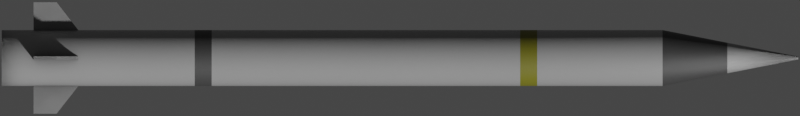 # Source: Vt1.blend  (saved by Blender 2.93.20; exported with 4.5.12 LTS)
import bpy
from mathutils import Matrix  # noqa: F401  (used for matrix-valued properties, if any)

bpy.ops.wm.read_factory_settings(use_empty=True)
scene = bpy.context.scene
scene.name = 'Scene'

# ---- collections
col_collection = bpy.data.collections.new('Collection'); scene.collection.children.link(col_collection)

# ---- materials (node trees are filled in below, after node groups)
mat_main = bpy.data.materials.new('Main')
mat_yellow = bpy.data.materials.new('Yellow')
mat_gray = bpy.data.materials.new('Gray')

# ---- node groups
ng_mk48_shader = bpy.data.node_groups.new('Mk48 Shader', 'ShaderNodeTree')
_s = ng_mk48_shader.interface.new_socket(name='BSDF', in_out='OUTPUT', socket_type='NodeSocketShader')
_s = ng_mk48_shader.interface.new_socket(name='Color', in_out='INPUT', socket_type='NodeSocketColor')
_s.default_value = (0.2529, 0.2529, 0.2529, 1.0)
_s = ng_mk48_shader.interface.new_socket(name='Roughness', in_out='INPUT', socket_type='NodeSocketFloat')
_s.subtype = 'FACTOR'
_s.default_value = 0.5
_s.min_value = 0.0
_s.max_value = 1.0
_s = ng_mk48_shader.interface.new_socket(name='Metallic', in_out='INPUT', socket_type='NodeSocketFloat')
_s.subtype = 'FACTOR'
_s.default_value = 1.0
_s.min_value = 0.0
_s.max_value = 1.0
_N = ng_mk48_shader.nodes; _L = ng_mk48_shader.links
n0 = _N.new('NodeGroupOutput'); n0.name = 'Group Output'; n0.location = (421, 0)
n1 = _N.new('ShaderNodeBsdfPrincipled'); n1.name = 'Principled BSDF'; n1.location = (131, 46)
n1.distribution = 'GGX'
n1.subsurface_method = 'BURLEY'
n1.inputs[3].default_value = 1.45
n1.inputs[27].default_value = (0.0, 0.0, 0.0, 1.0)
n1.inputs[28].default_value = 1.0
n2 = _N.new('ShaderNodeAmbientOcclusion'); n2.name = 'Ambient Occlusion'; n2.location = (-85, 128)
n2.samples = 8
n3 = _N.new('ShaderNodeBevel'); n3.name = 'Bevel'; n3.location = (-265, -248)
n3.inputs[0].default_value = 0.1
n4 = _N.new('NodeGroupInput'); n4.name = 'Mk48 Shader'; n4.location = (-468, -27)
n5 = _N.new('ShaderNodeNewGeometry'); n5.name = 'Geometry'; n5.location = (-875, -245)
n6 = _N.new('ShaderNodeBump'); n6.name = 'Bump'; n6.location = (-470, -299)
n6.inputs[0].default_value = 0.01
n6.inputs[1].default_value = 1.0
n6.inputs[2].default_value = 1.0
n7 = _N.new('ShaderNodeTexNoise'); n7.name = 'Noise Texture'; n7.location = (-671, -234)
n7.inputs[2].default_value = 2.0
_L.new(n1.outputs[0], n0.inputs[0])
_L.new(n2.outputs[0], n1.inputs[0])
_L.new(n4.outputs[0], n2.inputs[0])
_L.new(n4.outputs[1], n1.inputs[2])
_L.new(n4.outputs[2], n1.inputs[1])
_L.new(n3.outputs[0], n2.inputs[2])
_L.new(n5.outputs[0], n7.inputs[0])
_L.new(n7.outputs[0], n6.inputs[3])
_L.new(n6.outputs[0], n3.inputs[1])
_L.new(n3.outputs[0], n1.inputs[5])
n0.is_active_output = True
ng_auto_smooth = bpy.data.node_groups.new('Auto Smooth', 'GeometryNodeTree')
_s = ng_auto_smooth.interface.new_socket(name='Geometry', in_out='OUTPUT', socket_type='NodeSocketGeometry')
_s = ng_auto_smooth.interface.new_socket(name='Geometry', in_out='INPUT', socket_type='NodeSocketGeometry')
_s = ng_auto_smooth.interface.new_socket(name='Angle', in_out='INPUT', socket_type='NodeSocketFloat')
_s.subtype = 'ANGLE'
_s.min_value = 0.0
_s.max_value = 3.142
ng_auto_smooth.is_modifier = True
_N = ng_auto_smooth.nodes; _L = ng_auto_smooth.links
n0 = _N.new('NodeGroupOutput'); n0.name = 'Group Output'; n0.location = (480, -100)
n1 = _N.new('NodeGroupInput'); n1.name = 'Group Input'; n1.location = (-420, -300)
n2 = _N.new('NodeGroupInput'); n2.name = 'Group Input.001'; n2.location = (-60, -100)
n3 = _N.new('GeometryNodeSetShadeSmooth'); n3.name = 'Set Shade Smooth'; n3.location = (120, -100)
n3.domain = 'EDGE'
n4 = _N.new('GeometryNodeSetShadeSmooth'); n4.name = 'Set Shade Smooth.001'; n4.location = (300, -100)
n5 = _N.new('GeometryNodeInputMeshEdgeAngle'); n5.name = 'Edge Angle'; n5.location = (-420, -220)
n6 = _N.new('GeometryNodeInputEdgeSmooth'); n6.name = 'Is Edge Smooth'; n6.location = (-60, -160)
n7 = _N.new('GeometryNodeInputShadeSmooth'); n7.name = 'Is Face Smooth'; n7.location = (-240, -340)
n8 = _N.new('FunctionNodeBooleanMath'); n8.name = 'Boolean Math'; n8.location = (-60, -220)
n9 = _N.new('FunctionNodeCompare'); n9.name = 'Compare'; n9.location = (-240, -180)
n9.operation = 'LESS_EQUAL'
_L.new(n5.outputs[0], n9.inputs[0])
_L.new(n4.outputs[0], n0.inputs[0])
_L.new(n1.outputs[1], n9.inputs[1])
_L.new(n9.outputs[0], n8.inputs[0])
_L.new(n7.outputs[0], n8.inputs[1])
_L.new(n2.outputs[0], n3.inputs[0])
_L.new(n6.outputs[0], n3.inputs[1])
_L.new(n3.outputs[0], n4.inputs[0])
_L.new(n8.outputs[0], n3.inputs[2])
n0.is_active_output = True

# ---- material node trees
mat_main.use_nodes = True; mat_main.node_tree.nodes.clear()
_N = mat_main.node_tree.nodes; _L = mat_main.node_tree.links
n0 = _N.new('ShaderNodeOutputMaterial'); n0.name = 'Material Output'; n0.location = (300, 300)
n1 = _N.new('ShaderNodeGroup'); n1.name = 'Mk48 Shader'; n1.location = (95, 311)
n1.label = 'Mk48 Shader'
n1.node_tree = ng_mk48_shader
n1.inputs[0].default_value = (0.3032, 0.3032, 0.3032, 0.0)
n1.inputs[1].default_value = 0.3
n1.inputs[2].default_value = 0.0
_L.new(n1.outputs[0], n0.inputs[0])
n0.is_active_output = True
mat_yellow.use_nodes = True; mat_yellow.node_tree.nodes.clear()
_N = mat_yellow.node_tree.nodes; _L = mat_yellow.node_tree.links
n0 = _N.new('ShaderNodeOutputMaterial'); n0.name = 'Material Output'; n0.location = (300, 300)
n1 = _N.new('ShaderNodeGroup'); n1.name = 'Mk48 Shader'; n1.location = (95, 311)
n1.label = 'Mk48 Shader'
n1.node_tree = ng_mk48_shader
n1.inputs[0].default_value = (0.1626, 0.154, 0.009916, 0.0)
n1.inputs[1].default_value = 0.5
n1.inputs[2].default_value = 0.0
_L.new(n1.outputs[0], n0.inputs[0])
n0.is_active_output = True
mat_gray.use_nodes = True; mat_gray.node_tree.nodes.clear()
_N = mat_gray.node_tree.nodes; _L = mat_gray.node_tree.links
n0 = _N.new('ShaderNodeOutputMaterial'); n0.name = 'Material Output'; n0.location = (300, 300)
n1 = _N.new('ShaderNodeGroup'); n1.name = 'Mk48 Shader'; n1.location = (95, 311)
n1.label = 'Mk48 Shader'
n1.node_tree = ng_mk48_shader
n1.inputs[0].default_value = (0.05222, 0.05222, 0.05222, 0.0)
n1.inputs[1].default_value = 0.5
n1.inputs[2].default_value = 0.0
_L.new(n1.outputs[0], n0.inputs[0])
n0.is_active_output = True

# ---- world
world_world = bpy.data.worlds.new('World'); scene.world = world_world
world_world.use_nodes = True; world_world.node_tree.nodes.clear()
_N = world_world.node_tree.nodes; _L = world_world.node_tree.links
n0 = _N.new('ShaderNodeOutputWorld'); n0.name = 'World Output'; n0.location = (300, 300)
n1 = _N.new('ShaderNodeBackground'); n1.name = 'Background'; n1.location = (10, 300)
n1.inputs[0].default_value = (0.05088, 0.05088, 0.05088, 1.0)
_L.new(n1.outputs[0], n0.inputs[0])
n0.is_active_output = True
world_world.color = (0.05088, 0.05088, 0.05088)
world_world.use_sun_shadow = False
world_world.sun_shadow_jitter_overblur = 0.0

# ---- cameras
cam_camera = bpy.data.cameras.new('Camera')
cam_camera.type = 'ORTHO'
cam_camera.clip_end = 100.0
cam_camera.ortho_scale = 2.36
cam_camera.show_mist = True

# ---- meshes
me_cylinder = bpy.data.meshes.new('Cylinder')
me_cylinder.from_pydata([(0.0, 0.0825, -1.175), (1.859e-09, 0.004125, 1.175), (0.01609, 0.08091, -1.175), (0.0008047, 0.004046, 1.175), (0.03157, 0.07622, -1.175), (0.001579, 0.003811, 1.175), (0.04583, 0.0686, -1.175), (0.002292, 0.00343, 1.175), (0.05834, 0.05834, -1.175), (0.002917, 0.002917, 1.175), (0.0686, 0.04583, -1.175), (0.00343, 0.002292, 1.175), (0.07622, 0.03157, -1.175), (0.003811, 0.001579, 1.175), (0.08091, 0.01609, -1.175), (0.004046, 0.0008047, 1.175), (0.0825, -3.606e-09, -1.175), (0.004125, -8.439e-10, 1.175), (0.08091, -0.01609, -1.175), (0.004046, -0.0008047, 1.175), (0.07622, -0.03157, -1.175), (0.003811, -0.001579, 1.175), (0.0686, -0.04583, -1.175), (0.00343, -0.002292, 1.175), (0.05834, -0.05834, -1.175), (0.002917, -0.002917, 1.175), (0.04583, -0.0686, -1.175), (0.002292, -0.00343, 1.175), (0.03157, -0.07622, -1.175), (0.001579, -0.003811, 1.175), (0.01609, -0.08091, -1.175), (0.0008047, -0.004046, 1.175), (-7.212e-09, -0.0825, -1.175), (1.499e-09, -0.004125, 1.175), (-0.01609, -0.08091, -1.175), (-0.0008047, -0.004046, 1.175), (-0.03157, -0.07622, -1.175), (-0.001579, -0.003811, 1.175), (-0.04583, -0.0686, -1.175), (-0.002292, -0.00343, 1.175), (-0.05834, -0.05834, -1.175), (-0.002917, -0.002917, 1.175), (-0.0686, -0.04583, -1.175), (-0.00343, -0.002292, 1.175), (-0.07622, -0.03157, -1.175), (-0.003811, -0.001579, 1.175), (-0.08091, -0.01609, -1.175), (-0.004046, -0.0008047, 1.175), (-0.0825, 9.838e-10, -1.175), (-0.004125, -6.144e-10, 1.175), (-0.08091, 0.01609, -1.175), (-0.004046, 0.0008047, 1.175), (-0.07622, 0.03157, -1.175), (-0.003811, 0.001579, 1.175), (-0.0686, 0.04583, -1.175), (-0.00343, 0.002292, 1.175), (-0.05834, 0.05834, -1.175), (-0.002917, 0.002917, 1.175), (-0.04583, 0.0686, -1.175), (-0.002292, 0.00343, 1.175), (-0.03157, 0.07622, -1.175), (-0.001579, 0.003811, 1.175), (-0.01609, 0.08091, -1.175), (-0.0008047, 0.004046, 1.175), (0.0, 0.0825, 0.7745), (0.01609, 0.08091, 0.7745), (0.03157, 0.07622, 0.7745), (0.04583, 0.0686, 0.7745), (0.05834, 0.05834, 0.7745), (0.0686, 0.04583, 0.7745), (0.07622, 0.03157, 0.7745), (0.08091, 0.01609, 0.7745), (0.0825, -3.606e-09, 0.7745), (0.08091, -0.01609, 0.7745), (0.07622, -0.03157, 0.7745), (0.0686, -0.04583, 0.7745), (0.05834, -0.05834, 0.7745), (0.04583, -0.0686, 0.7745), (0.03157, -0.07622, 0.7745), (0.01609, -0.08091, 0.7745), (-7.212e-09, -0.0825, 0.7745), (-0.01609, -0.08091, 0.7745), (-0.03157, -0.07622, 0.7745), (-0.04583, -0.0686, 0.7745), (-0.05834, -0.05834, 0.7745), (-0.0686, -0.04583, 0.7745), (-0.07622, -0.03157, 0.7745), (-0.08091, -0.01609, 0.7745), (-0.0825, 9.838e-10, 0.7745), (-0.08091, 0.01609, 0.7745), (-0.07622, 0.03157, 0.7745), (-0.0686, 0.04583, 0.7745), (-0.05834, 0.05834, 0.7745), (-0.04583, 0.0686, 0.7745), (-0.03157, 0.07622, 0.7745), (-0.01609, 0.08091, 0.7745), (8.879e-10, 0.04508, 0.9657), (0.008794, 0.04421, 0.9657), (0.01725, 0.04165, 0.9657), (0.02504, 0.03748, 0.9657), (0.03187, 0.03187, 0.9657), (0.03748, 0.02504, 0.9657), (0.04165, 0.01725, 0.9657), (0.04421, 0.008794, 0.9657), (0.04508, -2.287e-09, 0.9657), (0.04421, -0.008794, 0.9657), (0.04165, -0.01725, 0.9657), (0.03748, -0.02504, 0.9657), (0.03187, -0.03187, 0.9657), (0.02504, -0.03748, 0.9657), (0.01725, -0.04165, 0.9657), (0.008794, -0.04421, 0.9657), (-3.053e-09, -0.04508, 0.9657), (-0.008794, -0.04421, 0.9657), (-0.01725, -0.04165, 0.9657), (-0.02504, -0.03748, 0.9657), (-0.03187, -0.03187, 0.9657), (-0.03748, -0.02504, 0.9657), (-0.04165, -0.01725, 0.9657), (-0.04421, -0.008794, 0.9657), (-0.04508, 2.207e-10, 0.9657), (-0.04421, 0.008794, 0.9657), (-0.04165, 0.01725, 0.9657), (-0.03748, 0.02504, 0.9657), (-0.03187, 0.03187, 0.9657), (-0.02504, 0.03748, 0.9657), (-0.01725, 0.04165, 0.9657), (-0.008794, 0.04421, 0.9657), (0.01609, 0.08091, 0.3545), (0.03157, 0.07622, 0.3545), (0.04583, 0.0686, 0.3545), (0.05834, 0.05834, 0.3545), (0.0686, 0.04583, 0.3545), (0.07622, 0.03157, 0.3545), (0.08091, 0.01609, 0.3545), (0.0825, -3.606e-09, 0.3545), (0.08091, -0.01609, 0.3545), (0.07622, -0.03157, 0.3545), (0.0686, -0.04583, 0.3545), (0.05834, -0.05834, 0.3545), (0.04583, -0.0686, 0.3545), (0.03157, -0.07622, 0.3545), (0.01609, -0.08091, 0.3545), (-7.212e-09, -0.0825, 0.3545), (-0.01609, -0.08091, 0.3545), (-0.03157, -0.07622, 0.3545), (-0.04583, -0.0686, 0.3545), (-0.05834, -0.05834, 0.3545), (-0.0686, -0.04583, 0.3545), (-0.07622, -0.03157, 0.3545), (-0.08091, -0.01609, 0.3545), (-0.0825, 9.838e-10, 0.3545), (-0.08091, 0.01609, 0.3545), (-0.07622, 0.03157, 0.3545), (-0.0686, 0.04583, 0.3545), (-0.05834, 0.05834, 0.3545), (-0.04583, 0.0686, 0.3545), (-0.03157, 0.07622, 0.3545), (-0.01609, 0.08091, 0.3545), (0.0, 0.0825, 0.3545), (0.0, 0.0825, 0.4047), (0.01609, 0.08091, 0.4047), (0.03157, 0.07622, 0.4047), (0.04583, 0.0686, 0.4047), (0.05834, 0.05834, 0.4047), (0.0686, 0.04583, 0.4047), (0.07622, 0.03157, 0.4047), (0.08091, 0.01609, 0.4047), (0.0825, -3.606e-09, 0.4047), (0.08091, -0.01609, 0.4047), (0.07622, -0.03157, 0.4047), (0.0686, -0.04583, 0.4047), (0.05834, -0.05834, 0.4047), (0.04583, -0.0686, 0.4047), (0.03157, -0.07622, 0.4047), (0.01609, -0.08091, 0.4047), (-7.212e-09, -0.0825, 0.4047), (-0.01609, -0.08091, 0.4047), (-0.03157, -0.07622, 0.4047), (-0.04583, -0.0686, 0.4047), (-0.05834, -0.05834, 0.4047), (-0.0686, -0.04583, 0.4047), (-0.07622, -0.03157, 0.4047), (-0.08091, -0.01609, 0.4047), (-0.0825, 9.838e-10, 0.4047), (-0.08091, 0.01609, 0.4047), (-0.07622, 0.03157, 0.4047), (-0.0686, 0.04583, 0.4047), (-0.05834, 0.05834, 0.4047), (-0.04583, 0.0686, 0.4047), (-0.03157, 0.07622, 0.4047), (-0.01609, 0.08091, 0.4047), (0.01609, 0.08091, -0.6057), (0.03157, 0.07622, -0.6057), (0.04583, 0.0686, -0.6057), (0.05834, 0.05834, -0.6057), (0.0686, 0.04583, -0.6057), (0.07622, 0.03157, -0.6057), (0.08091, 0.01609, -0.6057), (0.0825, -3.606e-09, -0.6057), (0.08091, -0.01609, -0.6057), (0.07622, -0.03157, -0.6057), (0.0686, -0.04583, -0.6057), (0.05834, -0.05834, -0.6057), (0.04583, -0.0686, -0.6057), (0.03157, -0.07622, -0.6057), (0.01609, -0.08091, -0.6057), (-7.212e-09, -0.0825, -0.6057), (-0.01609, -0.08091, -0.6057), (-0.03157, -0.07622, -0.6057), (-0.04583, -0.0686, -0.6057), (-0.05834, -0.05834, -0.6057), (-0.0686, -0.04583, -0.6057), (-0.07622, -0.03157, -0.6057), (-0.08091, -0.01609, -0.6057), (-0.0825, 9.838e-10, -0.6057), (-0.08091, 0.01609, -0.6057), (-0.07622, 0.03157, -0.6057), (-0.0686, 0.04583, -0.6057), (-0.05834, 0.05834, -0.6057), (-0.04583, 0.0686, -0.6057), (-0.03157, 0.07622, -0.6057), (-0.01609, 0.08091, -0.6057), (0.0, 0.0825, -0.6057), (0.0, 0.0825, -0.5555), (0.01609, 0.08091, -0.5555), (0.03157, 0.07622, -0.5555), (0.04583, 0.0686, -0.5555), (0.05834, 0.05834, -0.5555), (0.0686, 0.04583, -0.5555), (0.07622, 0.03157, -0.5555), (0.08091, 0.01609, -0.5555), (0.0825, -3.606e-09, -0.5555), (0.08091, -0.01609, -0.5555), (0.07622, -0.03157, -0.5555), (0.0686, -0.04583, -0.5555), (0.05834, -0.05834, -0.5555), (0.04583, -0.0686, -0.5555), (0.03157, -0.07622, -0.5555), (0.01609, -0.08091, -0.5555), (-7.212e-09, -0.0825, -0.5555), (-0.01609, -0.08091, -0.5555), (-0.03157, -0.07622, -0.5555), (-0.04583, -0.0686, -0.5555), (-0.05834, -0.05834, -0.5555), (-0.0686, -0.04583, -0.5555), (-0.07622, -0.03157, -0.5555), (-0.08091, -0.01609, -0.5555), (-0.0825, 9.838e-10, -0.5555), (-0.08091, 0.01609, -0.5555), (-0.07622, 0.03157, -0.5555), (-0.0686, 0.04583, -0.5555), (-0.05834, 0.05834, -0.5555), (-0.04583, 0.0686, -0.5555), (-0.03157, 0.07622, -0.5555), (-0.01609, 0.08091, -0.5555)], [], [(96, 1, 3, 97), (97, 3, 5, 98), (98, 5, 7, 99), (99, 7, 9, 100), (100, 9, 11, 101), (101, 11, 13, 102), (102, 13, 15, 103), (103, 15, 17, 104), (104, 17, 19, 105), (105, 19, 21, 106), (106, 21, 23, 107), (107, 23, 25, 108), (108, 25, 27, 109), (109, 27, 29, 110), (110, 29, 31, 111), (111, 31, 33, 112), (112, 33, 35, 113), (113, 35, 37, 114), (114, 37, 39, 115), (115, 39, 41, 116), (116, 41, 43, 117), (117, 43, 45, 118), (118, 45, 47, 119), (119, 47, 49, 120), (120, 49, 51, 121), (121, 51, 53, 122), (122, 53, 55, 123), (123, 55, 57, 124), (124, 57, 59, 125), (125, 59, 61, 126), (3, 1, 63, 61, 59, 57, 55, 53, 51, 49, 47, 45, 43, 41, 39, 37, 35, 33, 31, 29, 27, 25, 23, 21, 19, 17, 15, 13, 11, 9, 7, 5), (126, 61, 63, 127), (127, 63, 1, 96), (0, 2, 4, 6, 8, 10, 12, 14, 16, 18, 20, 22, 24, 26, 28, 30, 32, 34, 36, 38, 40, 42, 44, 46, 48, 50, 52, 54, 56, 58, 60, 62), (191, 95, 64, 160), (190, 94, 95, 191), (189, 93, 94, 190), (188, 92, 93, 189), (187, 91, 92, 188), (186, 90, 91, 187), (185, 89, 90, 186), (184, 88, 89, 185), (183, 87, 88, 184), (182, 86, 87, 183), (181, 85, 86, 182), (180, 84, 85, 181), (179, 83, 84, 180), (178, 82, 83, 179), (177, 81, 82, 178), (176, 80, 81, 177), (175, 79, 80, 176), (174, 78, 79, 175), (173, 77, 78, 174), (172, 76, 77, 173), (171, 75, 76, 172), (170, 74, 75, 171), (169, 73, 74, 170), (168, 72, 73, 169), (167, 71, 72, 168), (166, 70, 71, 167), (165, 69, 70, 166), (164, 68, 69, 165), (163, 67, 68, 164), (162, 66, 67, 163), (161, 65, 66, 162), (160, 64, 65, 161), (95, 127, 96, 64), (94, 126, 127, 95), (93, 125, 126, 94), (92, 124, 125, 93), (91, 123, 124, 92), (90, 122, 123, 91), (89, 121, 122, 90), (88, 120, 121, 89), (87, 119, 120, 88), (86, 118, 119, 87), (85, 117, 118, 86), (84, 116, 117, 85), (83, 115, 116, 84), (82, 114, 115, 83), (81, 113, 114, 82), (80, 112, 113, 81), (79, 111, 112, 80), (78, 110, 111, 79), (77, 109, 110, 78), (76, 108, 109, 77), (75, 107, 108, 76), (74, 106, 107, 75), (73, 105, 106, 74), (72, 104, 105, 73), (71, 103, 104, 72), (70, 102, 103, 71), (69, 101, 102, 70), (68, 100, 101, 69), (67, 99, 100, 68), (66, 98, 99, 67), (65, 97, 98, 66), (64, 96, 97, 65), (224, 159, 128, 225), (225, 128, 129, 226), (226, 129, 130, 227), (227, 130, 131, 228), (228, 131, 132, 229), (229, 132, 133, 230), (230, 133, 134, 231), (231, 134, 135, 232), (232, 135, 136, 233), (233, 136, 137, 234), (234, 137, 138, 235), (235, 138, 139, 236), (236, 139, 140, 237), (237, 140, 141, 238), (238, 141, 142, 239), (239, 142, 143, 240), (240, 143, 144, 241), (241, 144, 145, 242), (242, 145, 146, 243), (243, 146, 147, 244), (244, 147, 148, 245), (245, 148, 149, 246), (246, 149, 150, 247), (247, 150, 151, 248), (248, 151, 152, 249), (249, 152, 153, 250), (250, 153, 154, 251), (251, 154, 155, 252), (252, 155, 156, 253), (253, 156, 157, 254), (254, 157, 158, 255), (255, 158, 159, 224), (159, 160, 161, 128), (128, 161, 162, 129), (129, 162, 163, 130), (130, 163, 164, 131), (131, 164, 165, 132), (132, 165, 166, 133), (133, 166, 167, 134), (134, 167, 168, 135), (135, 168, 169, 136), (136, 169, 170, 137), (137, 170, 171, 138), (138, 171, 172, 139), (139, 172, 173, 140), (140, 173, 174, 141), (141, 174, 175, 142), (142, 175, 176, 143), (143, 176, 177, 144), (144, 177, 178, 145), (145, 178, 179, 146), (146, 179, 180, 147), (147, 180, 181, 148), (148, 181, 182, 149), (149, 182, 183, 150), (150, 183, 184, 151), (151, 184, 185, 152), (152, 185, 186, 153), (153, 186, 187, 154), (154, 187, 188, 155), (155, 188, 189, 156), (156, 189, 190, 157), (157, 190, 191, 158), (158, 191, 160, 159), (62, 222, 223, 0), (60, 221, 222, 62), (58, 220, 221, 60), (56, 219, 220, 58), (54, 218, 219, 56), (52, 217, 218, 54), (50, 216, 217, 52), (48, 215, 216, 50), (46, 214, 215, 48), (44, 213, 214, 46), (42, 212, 213, 44), (40, 211, 212, 42), (38, 210, 211, 40), (36, 209, 210, 38), (34, 208, 209, 36), (32, 207, 208, 34), (30, 206, 207, 32), (28, 205, 206, 30), (26, 204, 205, 28), (24, 203, 204, 26), (22, 202, 203, 24), (20, 201, 202, 22), (18, 200, 201, 20), (16, 199, 200, 18), (14, 198, 199, 16), (12, 197, 198, 14), (10, 196, 197, 12), (8, 195, 196, 10), (6, 194, 195, 8), (4, 193, 194, 6), (2, 192, 193, 4), (0, 223, 192, 2), (222, 255, 224, 223), (221, 254, 255, 222), (220, 253, 254, 221), (219, 252, 253, 220), (218, 251, 252, 219), (217, 250, 251, 218), (216, 249, 250, 217), (215, 248, 249, 216), (214, 247, 248, 215), (213, 246, 247, 214), (212, 245, 246, 213), (211, 244, 245, 212), (210, 243, 244, 211), (209, 242, 243, 210), (208, 241, 242, 209), (207, 240, 241, 208), (206, 239, 240, 207), (205, 238, 239, 206), (204, 237, 238, 205), (203, 236, 237, 204), (202, 235, 236, 203), (201, 234, 235, 202), (200, 233, 234, 201), (199, 232, 233, 200), (198, 231, 232, 199), (197, 230, 231, 198), (196, 229, 230, 197), (195, 228, 229, 196), (194, 227, 228, 195), (193, 226, 227, 194), (192, 225, 226, 193), (223, 224, 225, 192)])
me_cylinder.polygons.foreach_set('use_smooth', [True] * 226)
me_cylinder.polygons.foreach_set('material_index', [0, 0, 0, 0, 0, 0, 0, 0, 0, 0, 0, 0, 0, 0, 0, 0, 0, 0, 0, 0, 0, 0, 0, 0, 0, 0, 0, 0, 0, 0, 0, 0, 0, 0, 0, 0, 0, 0, 0, 0, 0, 0, 0, 0, 0, 0, 0, 0, 0, 0, 0, 0, 0, 0, 0, 0, 0, 0, 0, 0, 0, 0, 0, 0, 0, 0, 2, 2, 2, 2, 2, 2, 2, 2, 2, 2, 2, 2, 2, 2, 2, 2, 2, 2, 2, 2, 2, 2, 2, 2, 2, 2, 2, 2, 2, 2, 2, 2, 0, 0, 0, 0, 0, 0, 0, 0, 0, 0, 0, 0, 0, 0, 0, 0, 0, 0, 0, 0, 0, 0, 0, 0, 0, 0, 0, 0, 0, 0, 0, 0, 1, 1, 1, 1, 1, 1, 1, 1, 1, 1, 1, 1, 1, 1, 1, 1, 1, 1, 1, 1, 1, 1, 1, 1, 1, 1, 1, 1, 1, 1, 1, 1, 0, 0, 0, 0, 0, 0, 0, 0, 0, 0, 0, 0, 0, 0, 0, 0, 0, 0, 0, 0, 0, 0, 0, 0, 0, 0, 0, 0, 0, 0, 0, 0, 2, 2, 2, 2, 2, 2, 2, 2, 2, 2, 2, 2, 2, 2, 2, 2, 2, 2, 2, 2, 2, 2, 2, 2, 2, 2, 2, 2, 2, 2, 2, 2])
_uv = me_cylinder.uv_layers.new(name='UVMap')
_uv.uv.foreach_set('vector', [1.0, 0.9555, 1.0, 1.0, 0.9688, 1.0, 0.9688, 0.9555, 0.9688, 0.9555, 0.9688, 1.0, 0.9375, 1.0, 0.9375, 0.9555, 0.9375, 0.9555, 0.9375, 1.0, 0.9062, 1.0, 0.9062, 0.9555, 0.9062, 0.9555, 0.9062, 1.0, 0.875, 1.0, 0.875, 0.9555, 0.875, 0.9555, 0.875, 1.0, 0.8438, 1.0, 0.8438, 0.9555, 0.8438, 0.9555, 0.8438, 1.0, 0.8125, 1.0, 0.8125, 0.9555, 0.8125, 0.9555, 0.8125, 1.0, 0.7812, 1.0, 0.7812, 0.9555, 0.7812, 0.9555, 0.7812, 1.0, 0.75, 1.0, 0.75, 0.9555, 0.75, 0.9555, 0.75, 1.0, 0.7188, 1.0, 0.7188, 0.9555, 0.7188, 0.9555, 0.7188, 1.0, 0.6875, 1.0, 0.6875, 0.9555, 0.6875, 0.9555, 0.6875, 1.0, 0.6562, 1.0, 0.6562, 0.9555, 0.6562, 0.9555, 0.6562, 1.0, 0.625, 1.0, 0.625, 0.9555, 0.625, 0.9555, 0.625, 1.0, 0.5938, 1.0, 0.5938, 0.9555, 0.5938, 0.9555, 0.5938, 1.0, 0.5625, 1.0, 0.5625, 0.9555, 0.5625, 0.9555, 0.5625, 1.0, 0.5312, 1.0, 0.5312, 0.9555, 0.5312, 0.9555, 0.5312, 1.0, 0.5, 1.0, 0.5, 0.9555, 0.5, 0.9555, 0.5, 1.0, 0.4688, 1.0, 0.4688, 0.9555, 0.4688, 0.9555, 0.4688, 1.0, 0.4375, 1.0, 0.4375, 0.9555, 0.4375, 0.9555, 0.4375, 1.0, 0.4062, 1.0, 0.4062, 0.9555, 0.4062, 0.9555, 0.4062, 1.0, 0.375, 1.0, 0.375, 0.9555, 0.375, 0.9555, 0.375, 1.0, 0.3438, 1.0, 0.3438, 0.9555, 0.3438, 0.9555, 0.3438, 1.0, 0.3125, 1.0, 0.3125, 0.9555, 0.3125, 0.9555, 0.3125, 1.0, 0.2812, 1.0, 0.2812, 0.9555, 0.2812, 0.9555, 0.2812, 1.0, 0.25, 1.0, 0.25, 0.9555, 0.25, 0.9555, 0.25, 1.0, 0.2188, 1.0, 0.2188, 0.9555, 0.2188, 0.9555, 0.2188, 1.0, 0.1875, 1.0, 0.1875, 0.9555, 0.1875, 0.9555, 0.1875, 1.0, 0.1562, 1.0, 0.1562, 0.9555, 0.1562, 0.9555, 0.1562, 1.0, 0.125, 1.0, 0.125, 0.9555, 0.125, 0.9555, 0.125, 1.0, 0.09375, 1.0, 0.09375, 0.9555, 0.09375, 0.9555, 0.09375, 1.0, 0.0625, 1.0, 0.0625, 0.9555, 0.2968, 0.4854, 0.25, 0.49, 0.2032, 0.4854, 0.1582, 0.4717, 0.1167, 0.4496, 0.08029, 0.4197, 0.05045, 0.3833, 0.02827, 0.3418, 0.01461, 0.2968, 0.01, 0.25, 0.01461, 0.2032, 0.02827, 0.1582, 0.05045, 0.1167, 0.08029, 0.08029, 0.1167, 0.05045, 0.1582, 0.02827, 0.2032, 0.01461, 0.25, 0.01, 0.2968, 0.01461, 0.3418, 0.02827, 0.3833, 0.05045, 0.4197, 0.08029, 0.4496, 0.1167, 0.4717, 0.1582, 0.4854, 0.2032, 0.49, 0.25, 0.4854, 0.2968, 0.4717, 0.3418, 0.4496, 0.3833, 0.4197, 0.4197, 0.3833, 0.4496, 0.3418, 0.4717, 0.0625, 0.9555, 0.0625, 1.0, 0.03125, 1.0, 0.03125, 0.9555, 0.03125, 0.9555, 0.03125, 1.0, 0.0, 1.0, 0.0, 0.9555, 0.75, 0.49, 0.7968, 0.4854, 0.8418, 0.4717, 0.8833, 0.4496, 0.9197, 0.4197, 0.9496, 0.3833, 0.9717, 0.3418, 0.9854, 0.2968, 0.99, 0.25, 0.9854, 0.2032, 0.9717, 0.1582, 0.9496, 0.1167, 0.9197, 0.08029, 0.8833, 0.05045, 0.8418, 0.02827, 0.7968, 0.01461, 0.75, 0.01, 0.7032, 0.01461, 0.6582, 0.02827, 0.6167, 0.05045, 0.5803, 0.08029, 0.5504, 0.1167, 0.5283, 0.1582, 0.5146, 0.2032, 0.51, 0.25, 0.5146, 0.2968, 0.5283, 0.3418, 0.5504, 0.3833, 0.5803, 0.4197, 0.6167, 0.4496, 0.6582, 0.4717, 0.7032, 0.4854, 0.03125, 0.8361, 0.03125, 0.9148, 0.0, 0.9148, 0.0, 0.8361, 0.0625, 0.8361, 0.0625, 0.9148, 0.03125, 0.9148, 0.03125, 0.8361, 0.09375, 0.8361, 0.09375, 0.9148, 0.0625, 0.9148, 0.0625, 0.8361, 0.125, 0.8361, 0.125, 0.9148, 0.09375, 0.9148, 0.09375, 0.8361, 0.1562, 0.8361, 0.1562, 0.9148, 0.125, 0.9148, 0.125, 0.8361, 0.1875, 0.8361, 0.1875, 0.9148, 0.1562, 0.9148, 0.1562, 0.8361, 0.2188, 0.8361, 0.2188, 0.9148, 0.1875, 0.9148, 0.1875, 0.8361, 0.25, 0.8361, 0.25, 0.9148, 0.2188, 0.9148, 0.2188, 0.8361, 0.2812, 0.8361, 0.2812, 0.9148, 0.25, 0.9148, 0.25, 0.8361, 0.3125, 0.8361, 0.3125, 0.9148, 0.2812, 0.9148, 0.2812, 0.8361, 0.3438, 0.8361, 0.3438, 0.9148, 0.3125, 0.9148, 0.3125, 0.8361, 0.375, 0.8361, 0.375, 0.9148, 0.3438, 0.9148, 0.3438, 0.8361, 0.4062, 0.8361, 0.4062, 0.9148, 0.375, 0.9148, 0.375, 0.8361, 0.4375, 0.8361, 0.4375, 0.9148, 0.4062, 0.9148, 0.4062, 0.8361, 0.4688, 0.8361, 0.4688, 0.9148, 0.4375, 0.9148, 0.4375, 0.8361, 0.5, 0.8361, 0.5, 0.9148, 0.4688, 0.9148, 0.4688, 0.8361, 0.5312, 0.8361, 0.5312, 0.9148, 0.5, 0.9148, 0.5, 0.8361, 0.5625, 0.8361, 0.5625, 0.9148, 0.5312, 0.9148, 0.5312, 0.8361, 0.5938, 0.8361, 0.5938, 0.9148, 0.5625, 0.9148, 0.5625, 0.8361, 0.625, 0.8361, 0.625, 0.9148, 0.5938, 0.9148, 0.5938, 0.8361, 0.6562, 0.8361, 0.6562, 0.9148, 0.625, 0.9148, 0.625, 0.8361, 0.6875, 0.8361, 0.6875, 0.9148, 0.6562, 0.9148, 0.6562, 0.8361, 0.7188, 0.8361, 0.7188, 0.9148, 0.6875, 0.9148, 0.6875, 0.8361, 0.75, 0.8361, 0.75, 0.9148, 0.7188, 0.9148, 0.7188, 0.8361, 0.7812, 0.8361, 0.7812, 0.9148, 0.75, 0.9148, 0.75, 0.8361, 0.8125, 0.8361, 0.8125, 0.9148, 0.7812, 0.9148, 0.7812, 0.8361, 0.8438, 0.8361, 0.8438, 0.9148, 0.8125, 0.9148, 0.8125, 0.8361, 0.875, 0.8361, 0.875, 0.9148, 0.8438, 0.9148, 0.8438, 0.8361, 0.9062, 0.8361, 0.9062, 0.9148, 0.875, 0.9148, 0.875, 0.8361, 0.9375, 0.8361, 0.9375, 0.9148, 0.9062, 0.9148, 0.9062, 0.8361, 0.9688, 0.8361, 0.9688, 0.9148, 0.9375, 0.9148, 0.9375, 0.8361, 1.0, 0.8361, 1.0, 0.9148, 0.9688, 0.9148, 0.9688, 0.8361, 0.03125, 0.9148, 0.03125, 0.9555, 0.0, 0.9555, 0.0, 0.9148, 0.0625, 0.9148, 0.0625, 0.9555, 0.03125, 0.9555, 0.03125, 0.9148, 0.09375, 0.9148, 0.09375, 0.9555, 0.0625, 0.9555, 0.0625, 0.9148, 0.125, 0.9148, 0.125, 0.9555, 0.09375, 0.9555, 0.09375, 0.9148, 0.1562, 0.9148, 0.1562, 0.9555, 0.125, 0.9555, 0.125, 0.9148, 0.1875, 0.9148, 0.1875, 0.9555, 0.1562, 0.9555, 0.1562, 0.9148, 0.2188, 0.9148, 0.2188, 0.9555, 0.1875, 0.9555, 0.1875, 0.9148, 0.25, 0.9148, 0.25, 0.9555, 0.2188, 0.9555, 0.2188, 0.9148, 0.2812, 0.9148, 0.2812, 0.9555, 0.25, 0.9555, 0.25, 0.9148, 0.3125, 0.9148, 0.3125, 0.9555, 0.2812, 0.9555, 0.2812, 0.9148, 0.3438, 0.9148, 0.3438, 0.9555, 0.3125, 0.9555, 0.3125, 0.9148, 0.375, 0.9148, 0.375, 0.9555, 0.3438, 0.9555, 0.3438, 0.9148, 0.4062, 0.9148, 0.4062, 0.9555, 0.375, 0.9555, 0.375, 0.9148, 0.4375, 0.9148, 0.4375, 0.9555, 0.4062, 0.9555, 0.4062, 0.9148, 0.4688, 0.9148, 0.4688, 0.9555, 0.4375, 0.9555, 0.4375, 0.9148, 0.5, 0.9148, 0.5, 0.9555, 0.4688, 0.9555, 0.4688, 0.9148, 0.5312, 0.9148, 0.5312, 0.9555, 0.5, 0.9555, 0.5, 0.9148, 0.5625, 0.9148, 0.5625, 0.9555, 0.5312, 0.9555, 0.5312, 0.9148, 0.5938, 0.9148, 0.5938, 0.9555, 0.5625, 0.9555, 0.5625, 0.9148, 0.625, 0.9148, 0.625, 0.9555, 0.5938, 0.9555, 0.5938, 0.9148, 0.6562, 0.9148, 0.6562, 0.9555, 0.625, 0.9555, 0.625, 0.9148, 0.6875, 0.9148, 0.6875, 0.9555, 0.6562, 0.9555, 0.6562, 0.9148, 0.7188, 0.9148, 0.7188, 0.9555, 0.6875, 0.9555, 0.6875, 0.9148, 0.75, 0.9148, 0.75, 0.9555, 0.7188, 0.9555, 0.7188, 0.9148, 0.7812, 0.9148, 0.7812, 0.9555, 0.75, 0.9555, 0.75, 0.9148, 0.8125, 0.9148, 0.8125, 0.9555, 0.7812, 0.9555, 0.7812, 0.9148, 0.8438, 0.9148, 0.8438, 0.9555, 0.8125, 0.9555, 0.8125, 0.9148, 0.875, 0.9148, 0.875, 0.9555, 0.8438, 0.9555, 0.8438, 0.9148, 0.9062, 0.9148, 0.9062, 0.9555, 0.875, 0.9555, 0.875, 0.9148, 0.9375, 0.9148, 0.9375, 0.9555, 0.9062, 0.9555, 0.9062, 0.9148, 0.9688, 0.9148, 0.9688, 0.9555, 0.9375, 0.9555, 0.9375, 0.9148, 1.0, 0.9148, 1.0, 0.9555, 0.9688, 0.9555, 0.9688, 0.9148, 1.0, 0.6318, 1.0, 0.8254, 0.9688, 0.8254, 0.9688, 0.6318, 0.9688, 0.6318, 0.9688, 0.8254, 0.9375, 0.8254, 0.9375, 0.6318, 0.9375, 0.6318, 0.9375, 0.8254, 0.9062, 0.8254, 0.9062, 0.6318, 0.9062, 0.6318, 0.9062, 0.8254, 0.875, 0.8254, 0.875, 0.6318, 0.875, 0.6318, 0.875, 0.8254, 0.8438, 0.8254, 0.8438, 0.6318, 0.8438, 0.6318, 0.8438, 0.8254, 0.8125, 0.8254, 0.8125, 0.6318, 0.8125, 0.6318, 0.8125, 0.8254, 0.7812, 0.8254, 0.7812, 0.6318, 0.7812, 0.6318, 0.7812, 0.8254, 0.75, 0.8254, 0.75, 0.6318, 0.75, 0.6318, 0.75, 0.8254, 0.7188, 0.8254, 0.7188, 0.6318, 0.7188, 0.6318, 0.7188, 0.8254, 0.6875, 0.8254, 0.6875, 0.6318, 0.6875, 0.6318, 0.6875, 0.8254, 0.6562, 0.8254, 0.6562, 0.6318, 0.6562, 0.6318, 0.6562, 0.8254, 0.625, 0.8254, 0.625, 0.6318, 0.625, 0.6318, 0.625, 0.8254, 0.5938, 0.8254, 0.5938, 0.6318, 0.5938, 0.6318, 0.5938, 0.8254, 0.5625, 0.8254, 0.5625, 0.6318, 0.5625, 0.6318, 0.5625, 0.8254, 0.5312, 0.8254, 0.5312, 0.6318, 0.5312, 0.6318, 0.5312, 0.8254, 0.5, 0.8254, 0.5, 0.6318, 0.5, 0.6318, 0.5, 0.8254, 0.4688, 0.8254, 0.4688, 0.6318, 0.4688, 0.6318, 0.4688, 0.8254, 0.4375, 0.8254, 0.4375, 0.6318, 0.4375, 0.6318, 0.4375, 0.8254, 0.4062, 0.8254, 0.4062, 0.6318, 0.4062, 0.6318, 0.4062, 0.8254, 0.375, 0.8254, 0.375, 0.6318, 0.375, 0.6318, 0.375, 0.8254, 0.3438, 0.8254, 0.3438, 0.6318, 0.3438, 0.6318, 0.3438, 0.8254, 0.3125, 0.8254, 0.3125, 0.6318, 0.3125, 0.6318, 0.3125, 0.8254, 0.2812, 0.8254, 0.2812, 0.6318, 0.2812, 0.6318, 0.2812, 0.8254, 0.25, 0.8254, 0.25, 0.6318, 0.25, 0.6318, 0.25, 0.8254, 0.2188, 0.8254, 0.2188, 0.6318, 0.2188, 0.6318, 0.2188, 0.8254, 0.1875, 0.8254, 0.1875, 0.6318, 0.1875, 0.6318, 0.1875, 0.8254, 0.1562, 0.8254, 0.1562, 0.6318, 0.1562, 0.6318, 0.1562, 0.8254, 0.125, 0.8254, 0.125, 0.6318, 0.125, 0.6318, 0.125, 0.8254, 0.09375, 0.8254, 0.09375, 0.6318, 0.09375, 0.6318, 0.09375, 0.8254, 0.0625, 0.8254, 0.0625, 0.6318, 0.0625, 0.6318, 0.0625, 0.8254, 0.03125, 0.8254, 0.03125, 0.6318, 0.03125, 0.6318, 0.03125, 0.8254, 0.0, 0.8254, 0.0, 0.6318, 1.0, 0.8254, 1.0, 0.8361, 0.9688, 0.8361, 0.9688, 0.8254, 0.9688, 0.8254, 0.9688, 0.8361, 0.9375, 0.8361, 0.9375, 0.8254, 0.9375, 0.8254, 0.9375, 0.8361, 0.9062, 0.8361, 0.9062, 0.8254, 0.9062, 0.8254, 0.9062, 0.8361, 0.875, 0.8361, 0.875, 0.8254, 0.875, 0.8254, 0.875, 0.8361, 0.8438, 0.8361, 0.8438, 0.8254, 0.8438, 0.8254, 0.8438, 0.8361, 0.8125, 0.8361, 0.8125, 0.8254, 0.8125, 0.8254, 0.8125, 0.8361, 0.7812, 0.8361, 0.7812, 0.8254, 0.7812, 0.8254, 0.7812, 0.8361, 0.75, 0.8361, 0.75, 0.8254, 0.75, 0.8254, 0.75, 0.8361, 0.7188, 0.8361, 0.7188, 0.8254, 0.7188, 0.8254, 0.7188, 0.8361, 0.6875, 0.8361, 0.6875, 0.8254, 0.6875, 0.8254, 0.6875, 0.8361, 0.6562, 0.8361, 0.6562, 0.8254, 0.6562, 0.8254, 0.6562, 0.8361, 0.625, 0.8361, 0.625, 0.8254, 0.625, 0.8254, 0.625, 0.8361, 0.5938, 0.8361, 0.5938, 0.8254, 0.5938, 0.8254, 0.5938, 0.8361, 0.5625, 0.8361, 0.5625, 0.8254, 0.5625, 0.8254, 0.5625, 0.8361, 0.5312, 0.8361, 0.5312, 0.8254, 0.5312, 0.8254, 0.5312, 0.8361, 0.5, 0.8361, 0.5, 0.8254, 0.5, 0.8254, 0.5, 0.8361, 0.4688, 0.8361, 0.4688, 0.8254, 0.4688, 0.8254, 0.4688, 0.8361, 0.4375, 0.8361, 0.4375, 0.8254, 0.4375, 0.8254, 0.4375, 0.8361, 0.4062, 0.8361, 0.4062, 0.8254, 0.4062, 0.8254, 0.4062, 0.8361, 0.375, 0.8361, 0.375, 0.8254, 0.375, 0.8254, 0.375, 0.8361, 0.3438, 0.8361, 0.3438, 0.8254, 0.3438, 0.8254, 0.3438, 0.8361, 0.3125, 0.8361, 0.3125, 0.8254, 0.3125, 0.8254, 0.3125, 0.8361, 0.2812, 0.8361, 0.2812, 0.8254, 0.2812, 0.8254, 0.2812, 0.8361, 0.25, 0.8361, 0.25, 0.8254, 0.25, 0.8254, 0.25, 0.8361, 0.2188, 0.8361, 0.2188, 0.8254, 0.2188, 0.8254, 0.2188, 0.8361, 0.1875, 0.8361, 0.1875, 0.8254, 0.1875, 0.8254, 0.1875, 0.8361, 0.1562, 0.8361, 0.1562, 0.8254, 0.1562, 0.8254, 0.1562, 0.8361, 0.125, 0.8361, 0.125, 0.8254, 0.125, 0.8254, 0.125, 0.8361, 0.09375, 0.8361, 0.09375, 0.8254, 0.09375, 0.8254, 0.09375, 0.8361, 0.0625, 0.8361, 0.0625, 0.8254, 0.0625, 0.8254, 0.0625, 0.8361, 0.03125, 0.8361, 0.03125, 0.8254, 0.03125, 0.8254, 0.03125, 0.8361, 0.0, 0.8361, 0.0, 0.8254, 0.03125, 0.5, 0.03125, 0.6211, 0.0, 0.6211, 0.0, 0.5, 0.0625, 0.5, 0.0625, 0.6211, 0.03125, 0.6211, 0.03125, 0.5, 0.09375, 0.5, 0.09375, 0.6211, 0.0625, 0.6211, 0.0625, 0.5, 0.125, 0.5, 0.125, 0.6211, 0.09375, 0.6211, 0.09375, 0.5, 0.1562, 0.5, 0.1562, 0.6211, 0.125, 0.6211, 0.125, 0.5, 0.1875, 0.5, 0.1875, 0.6211, 0.1562, 0.6211, 0.1562, 0.5, 0.2188, 0.5, 0.2188, 0.6211, 0.1875, 0.6211, 0.1875, 0.5, 0.25, 0.5, 0.25, 0.6211, 0.2188, 0.6211, 0.2188, 0.5, 0.2812, 0.5, 0.2812, 0.6211, 0.25, 0.6211, 0.25, 0.5, 0.3125, 0.5, 0.3125, 0.6211, 0.2812, 0.6211, 0.2812, 0.5, 0.3438, 0.5, 0.3438, 0.6211, 0.3125, 0.6211, 0.3125, 0.5, 0.375, 0.5, 0.375, 0.6211, 0.3438, 0.6211, 0.3438, 0.5, 0.4062, 0.5, 0.4062, 0.6211, 0.375, 0.6211, 0.375, 0.5, 0.4375, 0.5, 0.4375, 0.6211, 0.4062, 0.6211, 0.4062, 0.5, 0.4688, 0.5, 0.4688, 0.6211, 0.4375, 0.6211, 0.4375, 0.5, 0.5, 0.5, 0.5, 0.6211, 0.4688, 0.6211, 0.4688, 0.5, 0.5312, 0.5, 0.5312, 0.6211, 0.5, 0.6211, 0.5, 0.5, 0.5625, 0.5, 0.5625, 0.6211, 0.5312, 0.6211, 0.5312, 0.5, 0.5938, 0.5, 0.5938, 0.6211, 0.5625, 0.6211, 0.5625, 0.5, 0.625, 0.5, 0.625, 0.6211, 0.5938, 0.6211, 0.5938, 0.5, 0.6562, 0.5, 0.6562, 0.6211, 0.625, 0.6211, 0.625, 0.5, 0.6875, 0.5, 0.6875, 0.6211, 0.6562, 0.6211, 0.6562, 0.5, 0.7188, 0.5, 0.7188, 0.6211, 0.6875, 0.6211, 0.6875, 0.5, 0.75, 0.5, 0.75, 0.6211, 0.7188, 0.6211, 0.7188, 0.5, 0.7812, 0.5, 0.7812, 0.6211, 0.75, 0.6211, 0.75, 0.5, 0.8125, 0.5, 0.8125, 0.6211, 0.7812, 0.6211, 0.7812, 0.5, 0.8438, 0.5, 0.8438, 0.6211, 0.8125, 0.6211, 0.8125, 0.5, 0.875, 0.5, 0.875, 0.6211, 0.8438, 0.6211, 0.8438, 0.5, 0.9062, 0.5, 0.9062, 0.6211, 0.875, 0.6211, 0.875, 0.5, 0.9375, 0.5, 0.9375, 0.6211, 0.9062, 0.6211, 0.9062, 0.5, 0.9688, 0.5, 0.9688, 0.6211, 0.9375, 0.6211, 0.9375, 0.5, 1.0, 0.5, 1.0, 0.6211, 0.9688, 0.6211, 0.9688, 0.5, 0.03125, 0.6211, 0.03125, 0.6318, 0.0, 0.6318, 0.0, 0.6211, 0.0625, 0.6211, 0.0625, 0.6318, 0.03125, 0.6318, 0.03125, 0.6211, 0.09375, 0.6211, 0.09375, 0.6318, 0.0625, 0.6318, 0.0625, 0.6211, 0.125, 0.6211, 0.125, 0.6318, 0.09375, 0.6318, 0.09375, 0.6211, 0.1562, 0.6211, 0.1562, 0.6318, 0.125, 0.6318, 0.125, 0.6211, 0.1875, 0.6211, 0.1875, 0.6318, 0.1562, 0.6318, 0.1562, 0.6211, 0.2188, 0.6211, 0.2188, 0.6318, 0.1875, 0.6318, 0.1875, 0.6211, 0.25, 0.6211, 0.25, 0.6318, 0.2188, 0.6318, 0.2188, 0.6211, 0.2812, 0.6211, 0.2812, 0.6318, 0.25, 0.6318, 0.25, 0.6211, 0.3125, 0.6211, 0.3125, 0.6318, 0.2812, 0.6318, 0.2812, 0.6211, 0.3438, 0.6211, 0.3438, 0.6318, 0.3125, 0.6318, 0.3125, 0.6211, 0.375, 0.6211, 0.375, 0.6318, 0.3438, 0.6318, 0.3438, 0.6211, 0.4062, 0.6211, 0.4062, 0.6318, 0.375, 0.6318, 0.375, 0.6211, 0.4375, 0.6211, 0.4375, 0.6318, 0.4062, 0.6318, 0.4062, 0.6211, 0.4688, 0.6211, 0.4688, 0.6318, 0.4375, 0.6318, 0.4375, 0.6211, 0.5, 0.6211, 0.5, 0.6318, 0.4688, 0.6318, 0.4688, 0.6211, 0.5312, 0.6211, 0.5312, 0.6318, 0.5, 0.6318, 0.5, 0.6211, 0.5625, 0.6211, 0.5625, 0.6318, 0.5312, 0.6318, 0.5312, 0.6211, 0.5938, 0.6211, 0.5938, 0.6318, 0.5625, 0.6318, 0.5625, 0.6211, 0.625, 0.6211, 0.625, 0.6318, 0.5938, 0.6318, 0.5938, 0.6211, 0.6562, 0.6211, 0.6562, 0.6318, 0.625, 0.6318, 0.625, 0.6211, 0.6875, 0.6211, 0.6875, 0.6318, 0.6562, 0.6318, 0.6562, 0.6211, 0.7188, 0.6211, 0.7188, 0.6318, 0.6875, 0.6318, 0.6875, 0.6211, 0.75, 0.6211, 0.75, 0.6318, 0.7188, 0.6318, 0.7188, 0.6211, 0.7812, 0.6211, 0.7812, 0.6318, 0.75, 0.6318, 0.75, 0.6211, 0.8125, 0.6211, 0.8125, 0.6318, 0.7812, 0.6318, 0.7812, 0.6211, 0.8438, 0.6211, 0.8438, 0.6318, 0.8125, 0.6318, 0.8125, 0.6211, 0.875, 0.6211, 0.875, 0.6318, 0.8438, 0.6318, 0.8438, 0.6211, 0.9062, 0.6211, 0.9062, 0.6318, 0.875, 0.6318, 0.875, 0.6211, 0.9375, 0.6211, 0.9375, 0.6318, 0.9062, 0.6318, 0.9062, 0.6211, 0.9688, 0.6211, 0.9688, 0.6318, 0.9375, 0.6318, 0.9375, 0.6211, 1.0, 0.6211, 1.0, 0.6318, 0.9688, 0.6318, 0.9688, 0.6211])
me_cylinder.materials.append(mat_main)
me_cylinder.materials.append(mat_yellow)
me_cylinder.materials.append(mat_gray)
me_cylinder.use_remesh_fix_poles = True
me_cylinder.use_remesh_preserve_attributes = False
me_cylinder.update()
me_plane = bpy.data.meshes.new('Plane')
me_plane.from_pydata([(-1.081, 0.0825, 5.136e-08), (-0.9491, 0.0825, 5.136e-08), (-1.081, 0.1643, 5.136e-08), (-1.013, 0.1643, 5.136e-08)], [], [(0, 1, 3, 2)])
_uv = me_plane.uv_layers.new(name='UVMap')
_uv.uv.foreach_set('vector', [0.0, 0.0, 1.0, 0.0, 1.0, 1.0, 0.0, 1.0])
me_plane.materials.append(mat_main)
me_plane.use_remesh_fix_poles = True
me_plane.use_remesh_preserve_attributes = False
me_plane.update()

# ---- objects
ob_camera = bpy.data.objects.new('Camera', cam_camera)
ob_empty = bpy.data.objects.new('Empty', None)
ob_cylinder = bpy.data.objects.new('Cylinder', me_cylinder)
ob_plane = bpy.data.objects.new('Plane', me_plane)
ob_plane_001 = bpy.data.objects.new('Plane.001', me_plane)
ob_plane_002 = bpy.data.objects.new('Plane.002', me_plane)
ob_plane_003 = bpy.data.objects.new('Plane.003', me_plane)
ob_lighting = bpy.data.objects.new('Lighting', None)

# ---- transforms, parenting, visibility, modifiers, constraints
ob_camera.location = (0.0, 0.0, 5.0)
ob_camera.lock_rotations_4d = False
ob_camera.empty_display_type = 'ARROWS'
ob_camera.color = (0.0, 0.0, 0.0, 0.0)
ob_camera.display_type = 'WIRE'
ob_camera.lineart.crease_threshold = 0.0
ob_empty.location = (-0.2683, -0.8789, 0.0)
ob_empty.rotation_euler = (0.0, 0.0, -1.599)
ob_empty.scale = (1.186, 1.186, 1.186)
ob_empty.empty_display_type = 'IMAGE'
ob_empty.empty_display_size = 5.0
ob_cylinder.location = (0.0, 0.0, 0.0)
ob_cylinder.rotation_euler = (0.0, 1.571, 0.0)
_m = ob_cylinder.modifiers.new('Auto Smooth', 'NODES')
_m.node_group = ng_auto_smooth
_gi = [s.identifier for s in ng_auto_smooth.interface.items_tree if s.item_type == 'SOCKET' and s.in_out == 'INPUT']
_m[_gi[1]] = 0.5236  # Angle
ob_plane.location = (0.0, 0.0, 0.0)
_m = ob_plane.modifiers.new('Solidify', 'SOLIDIFY')
_m.offset = 0.0
ob_plane_001.location = (0.0, 0.0, 0.0)
ob_plane_001.rotation_euler = (1.571, -0.0, 0.0)
_m = ob_plane_001.modifiers.new('Solidify', 'SOLIDIFY')
_m.offset = 0.0
ob_plane_002.location = (0.0, 0.0, 0.0)
ob_plane_002.rotation_euler = (3.142, -0.0, 0.0)
_m = ob_plane_002.modifiers.new('Solidify', 'SOLIDIFY')
_m.offset = 0.0
ob_plane_003.location = (0.0, 0.0, 0.0)
ob_plane_003.rotation_euler = (4.712, -0.0, 0.0)
_m = ob_plane_003.modifiers.new('Solidify', 'SOLIDIFY')
_m.offset = 0.0
ob_lighting.location = (0.0, 0.0, 0.0)

# ---- collection membership
col_collection.objects.link(ob_camera)
col_collection.objects.link(ob_empty)
col_collection.objects.link(ob_cylinder)
col_collection.objects.link(ob_plane)
col_collection.objects.link(ob_plane_001)
col_collection.objects.link(ob_plane_002)
col_collection.objects.link(ob_plane_003)
col_collection.objects.link(ob_lighting)

# ---- scene / render settings (as saved in the file)
scene.camera = ob_camera
scene.frame_start = 1; scene.frame_end = 250; scene.frame_set(1)
scene.render.engine = 'CYCLES'
scene.render.resolution_x = 256
scene.render.resolution_y = 37
scene.render.film_transparent = True
scene.cycles.samples = 128
scene.cycles.sampling_pattern = 'TABULATED_SOBOL'
scene.cycles.use_adaptive_sampling = False
scene.cycles.use_light_tree = False
scene.view_settings.view_transform = 'Filmic'
bpy.context.view_layer.update()

# ---- added for rendering (the .blend has no usable light): sun
light_auto_sun = bpy.data.lights.new('AutoSun', 'SUN')
light_auto_sun.energy = 3.0
light_auto_sun.angle = 0.0523599
ob_auto_sun = bpy.data.objects.new('AutoSun', light_auto_sun)
scene.collection.objects.link(ob_auto_sun)
ob_auto_sun.rotation_euler = (0.872665, 0.174533, 0.523599)
bpy.context.view_layer.update()
